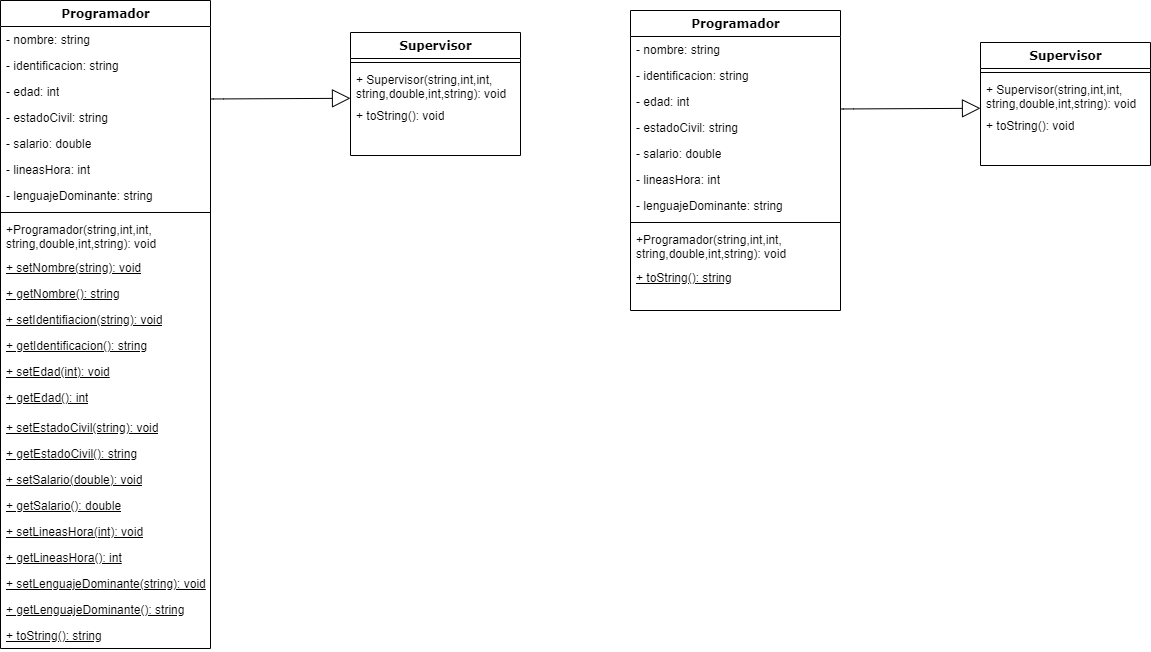

The diagram above was exported from draw.io. Its source (the exported page's mxGraphModel, read from the mxfile embedded in the PNG):
<mxGraphModel dx="1235" dy="740" grid="1" gridSize="10" guides="1" tooltips="1" connect="1" arrows="1" fold="1" page="1" pageScale="1" pageWidth="1100" pageHeight="850" background="none" math="0" shadow="0">
  <root>
    <mxCell id="0" />
    <mxCell id="1" parent="0" />
    <mxCell id="78961159f06e98e8-128" style="edgeStyle=orthogonalEdgeStyle;html=1;labelBackgroundColor=none;startFill=0;startSize=8;endArrow=block;endFill=0;endSize=16;fontFamily=Verdana;fontSize=12;exitX=1.001;exitY=0.788;exitDx=0;exitDy=0;exitPerimeter=0;entryX=0;entryY=0.883;entryDx=0;entryDy=0;entryPerimeter=0;" parent="1" source="CWJvEhQMr1fjkEECWPQg-8" target="CWJvEhQMr1fjkEECWPQg-18" edge="1">
      <mxGeometry relative="1" as="geometry">
        <Array as="points">
          <mxPoint x="483" y="369" />
        </Array>
        <mxPoint x="770" y="202" as="sourcePoint" />
        <mxPoint x="640" y="370" as="targetPoint" />
      </mxGeometry>
    </mxCell>
    <mxCell id="CWJvEhQMr1fjkEECWPQg-5" value="Programador" style="swimlane;html=1;fontStyle=1;align=center;verticalAlign=top;childLayout=stackLayout;horizontal=1;startSize=26;horizontalStack=0;resizeParent=1;resizeLast=0;collapsible=1;marginBottom=0;swimlaneFillColor=#ffffff;rounded=0;shadow=0;comic=0;labelBackgroundColor=none;strokeWidth=1;fillColor=none;fontFamily=Verdana;fontSize=12" parent="1" vertex="1">
      <mxGeometry x="270" y="270" width="210" height="648" as="geometry" />
    </mxCell>
    <mxCell id="CWJvEhQMr1fjkEECWPQg-6" value="- nombre: string" style="text;html=1;strokeColor=none;fillColor=none;align=left;verticalAlign=top;spacingLeft=4;spacingRight=4;whiteSpace=wrap;overflow=hidden;rotatable=0;points=[[0,0.5],[1,0.5]];portConstraint=eastwest;" parent="CWJvEhQMr1fjkEECWPQg-5" vertex="1">
      <mxGeometry y="26" width="210" height="26" as="geometry" />
    </mxCell>
    <mxCell id="CWJvEhQMr1fjkEECWPQg-7" value="- identificacion: string" style="text;html=1;strokeColor=none;fillColor=none;align=left;verticalAlign=top;spacingLeft=4;spacingRight=4;whiteSpace=wrap;overflow=hidden;rotatable=0;points=[[0,0.5],[1,0.5]];portConstraint=eastwest;" parent="CWJvEhQMr1fjkEECWPQg-5" vertex="1">
      <mxGeometry y="52" width="210" height="26" as="geometry" />
    </mxCell>
    <mxCell id="CWJvEhQMr1fjkEECWPQg-8" value="- edad: int" style="text;html=1;strokeColor=none;fillColor=none;align=left;verticalAlign=top;spacingLeft=4;spacingRight=4;whiteSpace=wrap;overflow=hidden;rotatable=0;points=[[0,0.5],[1,0.5]];portConstraint=eastwest;" parent="CWJvEhQMr1fjkEECWPQg-5" vertex="1">
      <mxGeometry y="78" width="210" height="26" as="geometry" />
    </mxCell>
    <mxCell id="CWJvEhQMr1fjkEECWPQg-9" value="- estadoCivil: string" style="text;html=1;strokeColor=none;fillColor=none;align=left;verticalAlign=top;spacingLeft=4;spacingRight=4;whiteSpace=wrap;overflow=hidden;rotatable=0;points=[[0,0.5],[1,0.5]];portConstraint=eastwest;" parent="CWJvEhQMr1fjkEECWPQg-5" vertex="1">
      <mxGeometry y="104" width="210" height="26" as="geometry" />
    </mxCell>
    <mxCell id="CWJvEhQMr1fjkEECWPQg-10" value="- salario: double" style="text;html=1;strokeColor=none;fillColor=none;align=left;verticalAlign=top;spacingLeft=4;spacingRight=4;whiteSpace=wrap;overflow=hidden;rotatable=0;points=[[0,0.5],[1,0.5]];portConstraint=eastwest;" parent="CWJvEhQMr1fjkEECWPQg-5" vertex="1">
      <mxGeometry y="130" width="210" height="26" as="geometry" />
    </mxCell>
    <mxCell id="CWJvEhQMr1fjkEECWPQg-11" value="- lineasHora: int" style="text;html=1;strokeColor=none;fillColor=none;align=left;verticalAlign=top;spacingLeft=4;spacingRight=4;whiteSpace=wrap;overflow=hidden;rotatable=0;points=[[0,0.5],[1,0.5]];portConstraint=eastwest;" parent="CWJvEhQMr1fjkEECWPQg-5" vertex="1">
      <mxGeometry y="156" width="210" height="26" as="geometry" />
    </mxCell>
    <mxCell id="CWJvEhQMr1fjkEECWPQg-12" value="- lenguajeDominante: string" style="text;html=1;strokeColor=none;fillColor=none;align=left;verticalAlign=top;spacingLeft=4;spacingRight=4;whiteSpace=wrap;overflow=hidden;rotatable=0;points=[[0,0.5],[1,0.5]];portConstraint=eastwest;" parent="CWJvEhQMr1fjkEECWPQg-5" vertex="1">
      <mxGeometry y="182" width="210" height="26" as="geometry" />
    </mxCell>
    <mxCell id="CWJvEhQMr1fjkEECWPQg-13" value="" style="line;html=1;strokeWidth=1;fillColor=none;align=left;verticalAlign=middle;spacingTop=-1;spacingLeft=3;spacingRight=3;rotatable=0;labelPosition=right;points=[];portConstraint=eastwest;" parent="CWJvEhQMr1fjkEECWPQg-5" vertex="1">
      <mxGeometry y="208" width="210" height="8" as="geometry" />
    </mxCell>
    <mxCell id="CWJvEhQMr1fjkEECWPQg-15" value="+Programador(string,int,int,&lt;br&gt;string,double,int,string): void" style="text;html=1;strokeColor=none;fillColor=none;align=left;verticalAlign=top;spacingLeft=4;spacingRight=4;whiteSpace=wrap;overflow=hidden;rotatable=0;points=[[0,0.5],[1,0.5]];portConstraint=eastwest;" parent="CWJvEhQMr1fjkEECWPQg-5" vertex="1">
      <mxGeometry y="216" width="210" height="38" as="geometry" />
    </mxCell>
    <mxCell id="CWJvEhQMr1fjkEECWPQg-21" value="+ setNombre(string): void" style="text;html=1;strokeColor=none;fillColor=none;align=left;verticalAlign=top;spacingLeft=4;spacingRight=4;whiteSpace=wrap;overflow=hidden;rotatable=0;points=[[0,0.5],[1,0.5]];portConstraint=eastwest;fontStyle=4" parent="CWJvEhQMr1fjkEECWPQg-5" vertex="1">
      <mxGeometry y="254" width="210" height="26" as="geometry" />
    </mxCell>
    <mxCell id="CWJvEhQMr1fjkEECWPQg-23" value="+ getNombre(): string" style="text;html=1;strokeColor=none;fillColor=none;align=left;verticalAlign=top;spacingLeft=4;spacingRight=4;whiteSpace=wrap;overflow=hidden;rotatable=0;points=[[0,0.5],[1,0.5]];portConstraint=eastwest;fontStyle=4" parent="CWJvEhQMr1fjkEECWPQg-5" vertex="1">
      <mxGeometry y="280" width="210" height="26" as="geometry" />
    </mxCell>
    <mxCell id="4eFQB-opwVwN5Bp4tHIX-1" value="+ setIdentifiacion(string): void" style="text;html=1;strokeColor=none;fillColor=none;align=left;verticalAlign=top;spacingLeft=4;spacingRight=4;whiteSpace=wrap;overflow=hidden;rotatable=0;points=[[0,0.5],[1,0.5]];portConstraint=eastwest;fontStyle=4" vertex="1" parent="CWJvEhQMr1fjkEECWPQg-5">
      <mxGeometry y="306" width="210" height="26" as="geometry" />
    </mxCell>
    <mxCell id="4eFQB-opwVwN5Bp4tHIX-2" value="+ getIdentificacion(): string" style="text;html=1;strokeColor=none;fillColor=none;align=left;verticalAlign=top;spacingLeft=4;spacingRight=4;whiteSpace=wrap;overflow=hidden;rotatable=0;points=[[0,0.5],[1,0.5]];portConstraint=eastwest;fontStyle=4" vertex="1" parent="CWJvEhQMr1fjkEECWPQg-5">
      <mxGeometry y="332" width="210" height="26" as="geometry" />
    </mxCell>
    <mxCell id="4eFQB-opwVwN5Bp4tHIX-3" value="+ setEdad(int): void" style="text;html=1;strokeColor=none;fillColor=none;align=left;verticalAlign=top;spacingLeft=4;spacingRight=4;whiteSpace=wrap;overflow=hidden;rotatable=0;points=[[0,0.5],[1,0.5]];portConstraint=eastwest;fontStyle=4" vertex="1" parent="CWJvEhQMr1fjkEECWPQg-5">
      <mxGeometry y="358" width="210" height="26" as="geometry" />
    </mxCell>
    <mxCell id="4eFQB-opwVwN5Bp4tHIX-6" value="+ getEdad(): int" style="text;html=1;strokeColor=none;fillColor=none;align=left;verticalAlign=top;spacingLeft=4;spacingRight=4;whiteSpace=wrap;overflow=hidden;rotatable=0;points=[[0,0.5],[1,0.5]];portConstraint=eastwest;fontStyle=4" vertex="1" parent="CWJvEhQMr1fjkEECWPQg-5">
      <mxGeometry y="384" width="210" height="26" as="geometry" />
    </mxCell>
    <mxCell id="4eFQB-opwVwN5Bp4tHIX-4" value="+ getNombre(): string" style="text;html=1;strokeColor=none;fillColor=none;align=left;verticalAlign=top;spacingLeft=4;spacingRight=4;whiteSpace=wrap;overflow=hidden;rotatable=0;points=[[0,0.5],[1,0.5]];portConstraint=eastwest;fontStyle=4" vertex="1" parent="CWJvEhQMr1fjkEECWPQg-5">
      <mxGeometry y="410" width="210" height="4" as="geometry" />
    </mxCell>
    <mxCell id="4eFQB-opwVwN5Bp4tHIX-7" value="+ setEstadoCivil(string): void" style="text;html=1;strokeColor=none;fillColor=none;align=left;verticalAlign=top;spacingLeft=4;spacingRight=4;whiteSpace=wrap;overflow=hidden;rotatable=0;points=[[0,0.5],[1,0.5]];portConstraint=eastwest;fontStyle=4" vertex="1" parent="CWJvEhQMr1fjkEECWPQg-5">
      <mxGeometry y="414" width="210" height="26" as="geometry" />
    </mxCell>
    <mxCell id="4eFQB-opwVwN5Bp4tHIX-8" value="+ getEstadoCivil(): string" style="text;html=1;strokeColor=none;fillColor=none;align=left;verticalAlign=top;spacingLeft=4;spacingRight=4;whiteSpace=wrap;overflow=hidden;rotatable=0;points=[[0,0.5],[1,0.5]];portConstraint=eastwest;fontStyle=4" vertex="1" parent="CWJvEhQMr1fjkEECWPQg-5">
      <mxGeometry y="440" width="210" height="26" as="geometry" />
    </mxCell>
    <mxCell id="4eFQB-opwVwN5Bp4tHIX-9" value="+ setSalario(double): void" style="text;html=1;strokeColor=none;fillColor=none;align=left;verticalAlign=top;spacingLeft=4;spacingRight=4;whiteSpace=wrap;overflow=hidden;rotatable=0;points=[[0,0.5],[1,0.5]];portConstraint=eastwest;fontStyle=4" vertex="1" parent="CWJvEhQMr1fjkEECWPQg-5">
      <mxGeometry y="466" width="210" height="26" as="geometry" />
    </mxCell>
    <mxCell id="4eFQB-opwVwN5Bp4tHIX-10" value="+ getSalario(): double" style="text;html=1;strokeColor=none;fillColor=none;align=left;verticalAlign=top;spacingLeft=4;spacingRight=4;whiteSpace=wrap;overflow=hidden;rotatable=0;points=[[0,0.5],[1,0.5]];portConstraint=eastwest;fontStyle=4" vertex="1" parent="CWJvEhQMr1fjkEECWPQg-5">
      <mxGeometry y="492" width="210" height="26" as="geometry" />
    </mxCell>
    <mxCell id="4eFQB-opwVwN5Bp4tHIX-11" value="+ setLineasHora(int): void" style="text;html=1;strokeColor=none;fillColor=none;align=left;verticalAlign=top;spacingLeft=4;spacingRight=4;whiteSpace=wrap;overflow=hidden;rotatable=0;points=[[0,0.5],[1,0.5]];portConstraint=eastwest;fontStyle=4" vertex="1" parent="CWJvEhQMr1fjkEECWPQg-5">
      <mxGeometry y="518" width="210" height="26" as="geometry" />
    </mxCell>
    <mxCell id="4eFQB-opwVwN5Bp4tHIX-12" value="+ getLineasHora(): int" style="text;html=1;strokeColor=none;fillColor=none;align=left;verticalAlign=top;spacingLeft=4;spacingRight=4;whiteSpace=wrap;overflow=hidden;rotatable=0;points=[[0,0.5],[1,0.5]];portConstraint=eastwest;fontStyle=4" vertex="1" parent="CWJvEhQMr1fjkEECWPQg-5">
      <mxGeometry y="544" width="210" height="26" as="geometry" />
    </mxCell>
    <mxCell id="4eFQB-opwVwN5Bp4tHIX-14" value="+ setLenguajeDominante(string): void" style="text;html=1;strokeColor=none;fillColor=none;align=left;verticalAlign=top;spacingLeft=4;spacingRight=4;whiteSpace=wrap;overflow=hidden;rotatable=0;points=[[0,0.5],[1,0.5]];portConstraint=eastwest;fontStyle=4" vertex="1" parent="CWJvEhQMr1fjkEECWPQg-5">
      <mxGeometry y="570" width="210" height="26" as="geometry" />
    </mxCell>
    <mxCell id="4eFQB-opwVwN5Bp4tHIX-15" value="+ getLenguajeDominante(): string" style="text;html=1;strokeColor=none;fillColor=none;align=left;verticalAlign=top;spacingLeft=4;spacingRight=4;whiteSpace=wrap;overflow=hidden;rotatable=0;points=[[0,0.5],[1,0.5]];portConstraint=eastwest;fontStyle=4" vertex="1" parent="CWJvEhQMr1fjkEECWPQg-5">
      <mxGeometry y="596" width="210" height="26" as="geometry" />
    </mxCell>
    <mxCell id="CWJvEhQMr1fjkEECWPQg-20" value="+ toString(): string" style="text;html=1;strokeColor=none;fillColor=none;align=left;verticalAlign=top;spacingLeft=4;spacingRight=4;whiteSpace=wrap;overflow=hidden;rotatable=0;points=[[0,0.5],[1,0.5]];portConstraint=eastwest;fontStyle=4" parent="CWJvEhQMr1fjkEECWPQg-5" vertex="1">
      <mxGeometry y="622" width="210" height="26" as="geometry" />
    </mxCell>
    <mxCell id="CWJvEhQMr1fjkEECWPQg-16" value="Supervisor" style="swimlane;html=1;fontStyle=1;align=center;verticalAlign=top;childLayout=stackLayout;horizontal=1;startSize=26;horizontalStack=0;resizeParent=1;resizeLast=0;collapsible=1;marginBottom=0;swimlaneFillColor=#ffffff;rounded=0;shadow=0;comic=0;labelBackgroundColor=none;strokeWidth=1;fillColor=none;fontFamily=Verdana;fontSize=12" parent="1" vertex="1">
      <mxGeometry x="620" y="302" width="170" height="123" as="geometry" />
    </mxCell>
    <mxCell id="CWJvEhQMr1fjkEECWPQg-17" value="" style="line;html=1;strokeWidth=1;fillColor=none;align=left;verticalAlign=middle;spacingTop=-1;spacingLeft=3;spacingRight=3;rotatable=0;labelPosition=right;points=[];portConstraint=eastwest;" parent="CWJvEhQMr1fjkEECWPQg-16" vertex="1">
      <mxGeometry y="26" width="170" height="8" as="geometry" />
    </mxCell>
    <mxCell id="CWJvEhQMr1fjkEECWPQg-18" value="+ Supervisor(string,int,int,&lt;br style=&quot;border-color: var(--border-color);&quot;&gt;string,double,int,string): void" style="text;html=1;strokeColor=none;fillColor=none;align=left;verticalAlign=top;spacingLeft=4;spacingRight=4;whiteSpace=wrap;overflow=hidden;rotatable=0;points=[[0,0.5],[1,0.5]];portConstraint=eastwest;" parent="CWJvEhQMr1fjkEECWPQg-16" vertex="1">
      <mxGeometry y="34" width="170" height="36" as="geometry" />
    </mxCell>
    <mxCell id="CWJvEhQMr1fjkEECWPQg-19" value="+ toString(): void" style="text;html=1;strokeColor=none;fillColor=none;align=left;verticalAlign=top;spacingLeft=4;spacingRight=4;whiteSpace=wrap;overflow=hidden;rotatable=0;points=[[0,0.5],[1,0.5]];portConstraint=eastwest;" parent="CWJvEhQMr1fjkEECWPQg-16" vertex="1">
      <mxGeometry y="70" width="170" height="26" as="geometry" />
    </mxCell>
    <mxCell id="4eFQB-opwVwN5Bp4tHIX-16" style="edgeStyle=orthogonalEdgeStyle;html=1;labelBackgroundColor=none;startFill=0;startSize=8;endArrow=block;endFill=0;endSize=16;fontFamily=Verdana;fontSize=12;exitX=1.001;exitY=0.788;exitDx=0;exitDy=0;exitPerimeter=0;entryX=0;entryY=0.883;entryDx=0;entryDy=0;entryPerimeter=0;" edge="1" parent="1" source="4eFQB-opwVwN5Bp4tHIX-20" target="4eFQB-opwVwN5Bp4tHIX-45">
      <mxGeometry relative="1" as="geometry">
        <Array as="points">
          <mxPoint x="1113" y="379" />
        </Array>
        <mxPoint x="1400" y="212" as="sourcePoint" />
        <mxPoint x="1270" y="380" as="targetPoint" />
      </mxGeometry>
    </mxCell>
    <mxCell id="4eFQB-opwVwN5Bp4tHIX-17" value="Programador" style="swimlane;html=1;fontStyle=1;align=center;verticalAlign=top;childLayout=stackLayout;horizontal=1;startSize=26;horizontalStack=0;resizeParent=1;resizeLast=0;collapsible=1;marginBottom=0;swimlaneFillColor=#ffffff;rounded=0;shadow=0;comic=0;labelBackgroundColor=none;strokeWidth=1;fillColor=none;fontFamily=Verdana;fontSize=12" vertex="1" parent="1">
      <mxGeometry x="900" y="280" width="210" height="300" as="geometry" />
    </mxCell>
    <mxCell id="4eFQB-opwVwN5Bp4tHIX-18" value="- nombre: string" style="text;html=1;strokeColor=none;fillColor=none;align=left;verticalAlign=top;spacingLeft=4;spacingRight=4;whiteSpace=wrap;overflow=hidden;rotatable=0;points=[[0,0.5],[1,0.5]];portConstraint=eastwest;" vertex="1" parent="4eFQB-opwVwN5Bp4tHIX-17">
      <mxGeometry y="26" width="210" height="26" as="geometry" />
    </mxCell>
    <mxCell id="4eFQB-opwVwN5Bp4tHIX-19" value="- identificacion: string" style="text;html=1;strokeColor=none;fillColor=none;align=left;verticalAlign=top;spacingLeft=4;spacingRight=4;whiteSpace=wrap;overflow=hidden;rotatable=0;points=[[0,0.5],[1,0.5]];portConstraint=eastwest;" vertex="1" parent="4eFQB-opwVwN5Bp4tHIX-17">
      <mxGeometry y="52" width="210" height="26" as="geometry" />
    </mxCell>
    <mxCell id="4eFQB-opwVwN5Bp4tHIX-20" value="- edad: int" style="text;html=1;strokeColor=none;fillColor=none;align=left;verticalAlign=top;spacingLeft=4;spacingRight=4;whiteSpace=wrap;overflow=hidden;rotatable=0;points=[[0,0.5],[1,0.5]];portConstraint=eastwest;" vertex="1" parent="4eFQB-opwVwN5Bp4tHIX-17">
      <mxGeometry y="78" width="210" height="26" as="geometry" />
    </mxCell>
    <mxCell id="4eFQB-opwVwN5Bp4tHIX-21" value="- estadoCivil: string" style="text;html=1;strokeColor=none;fillColor=none;align=left;verticalAlign=top;spacingLeft=4;spacingRight=4;whiteSpace=wrap;overflow=hidden;rotatable=0;points=[[0,0.5],[1,0.5]];portConstraint=eastwest;" vertex="1" parent="4eFQB-opwVwN5Bp4tHIX-17">
      <mxGeometry y="104" width="210" height="26" as="geometry" />
    </mxCell>
    <mxCell id="4eFQB-opwVwN5Bp4tHIX-22" value="- salario: double" style="text;html=1;strokeColor=none;fillColor=none;align=left;verticalAlign=top;spacingLeft=4;spacingRight=4;whiteSpace=wrap;overflow=hidden;rotatable=0;points=[[0,0.5],[1,0.5]];portConstraint=eastwest;" vertex="1" parent="4eFQB-opwVwN5Bp4tHIX-17">
      <mxGeometry y="130" width="210" height="26" as="geometry" />
    </mxCell>
    <mxCell id="4eFQB-opwVwN5Bp4tHIX-23" value="- lineasHora: int" style="text;html=1;strokeColor=none;fillColor=none;align=left;verticalAlign=top;spacingLeft=4;spacingRight=4;whiteSpace=wrap;overflow=hidden;rotatable=0;points=[[0,0.5],[1,0.5]];portConstraint=eastwest;" vertex="1" parent="4eFQB-opwVwN5Bp4tHIX-17">
      <mxGeometry y="156" width="210" height="26" as="geometry" />
    </mxCell>
    <mxCell id="4eFQB-opwVwN5Bp4tHIX-24" value="- lenguajeDominante: string" style="text;html=1;strokeColor=none;fillColor=none;align=left;verticalAlign=top;spacingLeft=4;spacingRight=4;whiteSpace=wrap;overflow=hidden;rotatable=0;points=[[0,0.5],[1,0.5]];portConstraint=eastwest;" vertex="1" parent="4eFQB-opwVwN5Bp4tHIX-17">
      <mxGeometry y="182" width="210" height="26" as="geometry" />
    </mxCell>
    <mxCell id="4eFQB-opwVwN5Bp4tHIX-25" value="" style="line;html=1;strokeWidth=1;fillColor=none;align=left;verticalAlign=middle;spacingTop=-1;spacingLeft=3;spacingRight=3;rotatable=0;labelPosition=right;points=[];portConstraint=eastwest;" vertex="1" parent="4eFQB-opwVwN5Bp4tHIX-17">
      <mxGeometry y="208" width="210" height="8" as="geometry" />
    </mxCell>
    <mxCell id="4eFQB-opwVwN5Bp4tHIX-26" value="+Programador(string,int,int,&lt;br&gt;string,double,int,string): void" style="text;html=1;strokeColor=none;fillColor=none;align=left;verticalAlign=top;spacingLeft=4;spacingRight=4;whiteSpace=wrap;overflow=hidden;rotatable=0;points=[[0,0.5],[1,0.5]];portConstraint=eastwest;" vertex="1" parent="4eFQB-opwVwN5Bp4tHIX-17">
      <mxGeometry y="216" width="210" height="38" as="geometry" />
    </mxCell>
    <mxCell id="4eFQB-opwVwN5Bp4tHIX-42" value="+ toString(): string" style="text;html=1;strokeColor=none;fillColor=none;align=left;verticalAlign=top;spacingLeft=4;spacingRight=4;whiteSpace=wrap;overflow=hidden;rotatable=0;points=[[0,0.5],[1,0.5]];portConstraint=eastwest;fontStyle=4" vertex="1" parent="4eFQB-opwVwN5Bp4tHIX-17">
      <mxGeometry y="254" width="210" height="26" as="geometry" />
    </mxCell>
    <mxCell id="4eFQB-opwVwN5Bp4tHIX-43" value="Supervisor" style="swimlane;html=1;fontStyle=1;align=center;verticalAlign=top;childLayout=stackLayout;horizontal=1;startSize=26;horizontalStack=0;resizeParent=1;resizeLast=0;collapsible=1;marginBottom=0;swimlaneFillColor=#ffffff;rounded=0;shadow=0;comic=0;labelBackgroundColor=none;strokeWidth=1;fillColor=none;fontFamily=Verdana;fontSize=12" vertex="1" parent="1">
      <mxGeometry x="1250" y="312" width="170" height="123" as="geometry" />
    </mxCell>
    <mxCell id="4eFQB-opwVwN5Bp4tHIX-44" value="" style="line;html=1;strokeWidth=1;fillColor=none;align=left;verticalAlign=middle;spacingTop=-1;spacingLeft=3;spacingRight=3;rotatable=0;labelPosition=right;points=[];portConstraint=eastwest;" vertex="1" parent="4eFQB-opwVwN5Bp4tHIX-43">
      <mxGeometry y="26" width="170" height="8" as="geometry" />
    </mxCell>
    <mxCell id="4eFQB-opwVwN5Bp4tHIX-45" value="+ Supervisor(string,int,int,&lt;br style=&quot;border-color: var(--border-color);&quot;&gt;string,double,int,string): void" style="text;html=1;strokeColor=none;fillColor=none;align=left;verticalAlign=top;spacingLeft=4;spacingRight=4;whiteSpace=wrap;overflow=hidden;rotatable=0;points=[[0,0.5],[1,0.5]];portConstraint=eastwest;" vertex="1" parent="4eFQB-opwVwN5Bp4tHIX-43">
      <mxGeometry y="34" width="170" height="36" as="geometry" />
    </mxCell>
    <mxCell id="4eFQB-opwVwN5Bp4tHIX-46" value="+ toString(): void" style="text;html=1;strokeColor=none;fillColor=none;align=left;verticalAlign=top;spacingLeft=4;spacingRight=4;whiteSpace=wrap;overflow=hidden;rotatable=0;points=[[0,0.5],[1,0.5]];portConstraint=eastwest;" vertex="1" parent="4eFQB-opwVwN5Bp4tHIX-43">
      <mxGeometry y="70" width="170" height="26" as="geometry" />
    </mxCell>
  </root>
</mxGraphModel>